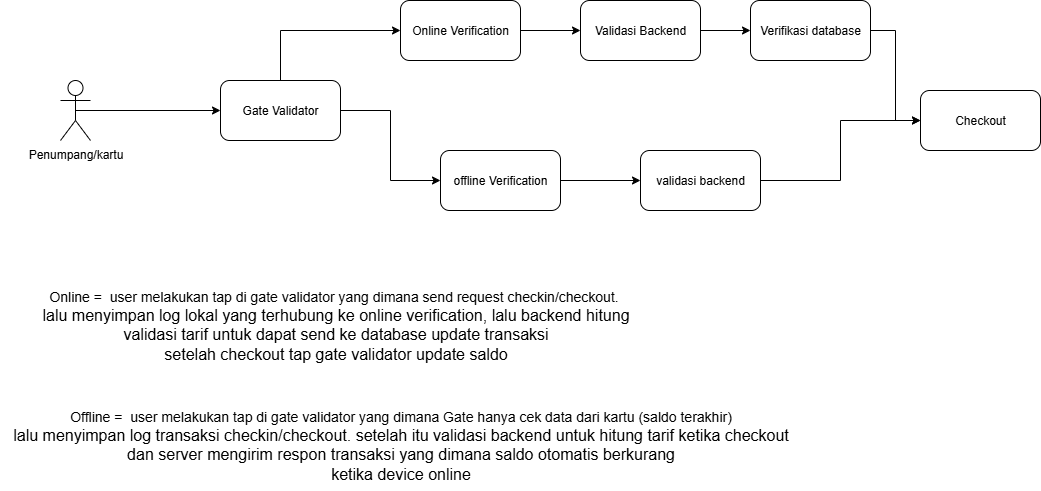

The diagram above was exported from draw.io. Its source (the exported page's mxGraphModel, read from the mxfile embedded in the PNG):
<mxGraphModel dx="1452" dy="652" grid="1" gridSize="10" guides="1" tooltips="1" connect="1" arrows="1" fold="1" page="1" pageScale="1" pageWidth="1100" pageHeight="850" background="none" math="0" shadow="0">
  <root>
    <mxCell id="0" />
    <mxCell id="1" parent="0" />
    <mxCell id="C7E3Qypy8anTO1JBIID7-1" value="Penumpang/kartu" style="shape=umlActor;verticalLabelPosition=bottom;verticalAlign=top;html=1;outlineConnect=0;" parent="1" vertex="1">
      <mxGeometry x="80" y="190" width="30" height="60" as="geometry" />
    </mxCell>
    <mxCell id="C7E3Qypy8anTO1JBIID7-15" style="edgeStyle=orthogonalEdgeStyle;rounded=0;orthogonalLoop=1;jettySize=auto;html=1;exitX=0.5;exitY=0;exitDx=0;exitDy=0;entryX=0;entryY=0.5;entryDx=0;entryDy=0;" parent="1" source="C7E3Qypy8anTO1JBIID7-5" target="C7E3Qypy8anTO1JBIID7-6" edge="1">
      <mxGeometry relative="1" as="geometry" />
    </mxCell>
    <mxCell id="C7E3Qypy8anTO1JBIID7-16" style="edgeStyle=orthogonalEdgeStyle;rounded=0;orthogonalLoop=1;jettySize=auto;html=1;exitX=1;exitY=0.5;exitDx=0;exitDy=0;entryX=0;entryY=0.5;entryDx=0;entryDy=0;" parent="1" source="C7E3Qypy8anTO1JBIID7-5" target="C7E3Qypy8anTO1JBIID7-10" edge="1">
      <mxGeometry relative="1" as="geometry" />
    </mxCell>
    <mxCell id="C7E3Qypy8anTO1JBIID7-5" value="Gate Validator" style="rounded=1;whiteSpace=wrap;html=1;" parent="1" vertex="1">
      <mxGeometry x="240" y="190" width="120" height="60" as="geometry" />
    </mxCell>
    <mxCell id="C7E3Qypy8anTO1JBIID7-17" style="edgeStyle=orthogonalEdgeStyle;rounded=0;orthogonalLoop=1;jettySize=auto;html=1;exitX=1;exitY=0.5;exitDx=0;exitDy=0;entryX=0;entryY=0.5;entryDx=0;entryDy=0;" parent="1" source="C7E3Qypy8anTO1JBIID7-6" target="C7E3Qypy8anTO1JBIID7-7" edge="1">
      <mxGeometry relative="1" as="geometry" />
    </mxCell>
    <mxCell id="C7E3Qypy8anTO1JBIID7-6" value="Online Verification" style="rounded=1;whiteSpace=wrap;html=1;" parent="1" vertex="1">
      <mxGeometry x="420" y="110" width="120" height="60" as="geometry" />
    </mxCell>
    <mxCell id="C7E3Qypy8anTO1JBIID7-18" style="edgeStyle=orthogonalEdgeStyle;rounded=0;orthogonalLoop=1;jettySize=auto;html=1;exitX=1;exitY=0.5;exitDx=0;exitDy=0;entryX=0;entryY=0.5;entryDx=0;entryDy=0;" parent="1" source="C7E3Qypy8anTO1JBIID7-7" target="C7E3Qypy8anTO1JBIID7-8" edge="1">
      <mxGeometry relative="1" as="geometry" />
    </mxCell>
    <mxCell id="C7E3Qypy8anTO1JBIID7-7" value="Validasi Backend" style="rounded=1;whiteSpace=wrap;html=1;" parent="1" vertex="1">
      <mxGeometry x="600" y="110" width="120" height="60" as="geometry" />
    </mxCell>
    <mxCell id="C7E3Qypy8anTO1JBIID7-21" style="edgeStyle=orthogonalEdgeStyle;rounded=0;orthogonalLoop=1;jettySize=auto;html=1;exitX=1;exitY=0.5;exitDx=0;exitDy=0;entryX=0;entryY=0.5;entryDx=0;entryDy=0;" parent="1" source="C7E3Qypy8anTO1JBIID7-8" target="C7E3Qypy8anTO1JBIID7-9" edge="1">
      <mxGeometry relative="1" as="geometry">
        <mxPoint x="920" y="230" as="targetPoint" />
      </mxGeometry>
    </mxCell>
    <mxCell id="C7E3Qypy8anTO1JBIID7-8" value="Verifikasi database" style="rounded=1;whiteSpace=wrap;html=1;" parent="1" vertex="1">
      <mxGeometry x="770" y="110" width="120" height="60" as="geometry" />
    </mxCell>
    <mxCell id="C7E3Qypy8anTO1JBIID7-9" value="Checkout" style="rounded=1;whiteSpace=wrap;html=1;" parent="1" vertex="1">
      <mxGeometry x="940" y="200" width="120" height="60" as="geometry" />
    </mxCell>
    <mxCell id="C7E3Qypy8anTO1JBIID7-19" style="edgeStyle=orthogonalEdgeStyle;rounded=0;orthogonalLoop=1;jettySize=auto;html=1;exitX=1;exitY=0.5;exitDx=0;exitDy=0;entryX=0;entryY=0.5;entryDx=0;entryDy=0;" parent="1" source="C7E3Qypy8anTO1JBIID7-10" target="C7E3Qypy8anTO1JBIID7-11" edge="1">
      <mxGeometry relative="1" as="geometry" />
    </mxCell>
    <mxCell id="C7E3Qypy8anTO1JBIID7-10" value="offline Verification" style="rounded=1;whiteSpace=wrap;html=1;" parent="1" vertex="1">
      <mxGeometry x="460" y="260" width="120" height="60" as="geometry" />
    </mxCell>
    <mxCell id="C7E3Qypy8anTO1JBIID7-20" style="edgeStyle=orthogonalEdgeStyle;rounded=0;orthogonalLoop=1;jettySize=auto;html=1;exitX=1;exitY=0.5;exitDx=0;exitDy=0;entryX=0;entryY=0.5;entryDx=0;entryDy=0;" parent="1" source="C7E3Qypy8anTO1JBIID7-11" target="C7E3Qypy8anTO1JBIID7-9" edge="1">
      <mxGeometry relative="1" as="geometry" />
    </mxCell>
    <mxCell id="C7E3Qypy8anTO1JBIID7-11" value="validasi backend" style="rounded=1;whiteSpace=wrap;html=1;" parent="1" vertex="1">
      <mxGeometry x="660" y="260" width="120" height="60" as="geometry" />
    </mxCell>
    <mxCell id="C7E3Qypy8anTO1JBIID7-14" value="" style="endArrow=classic;html=1;rounded=0;exitX=0.5;exitY=0.5;exitDx=0;exitDy=0;exitPerimeter=0;entryX=0;entryY=0.5;entryDx=0;entryDy=0;" parent="1" source="C7E3Qypy8anTO1JBIID7-1" target="C7E3Qypy8anTO1JBIID7-5" edge="1">
      <mxGeometry width="50" height="50" relative="1" as="geometry">
        <mxPoint x="150" y="250" as="sourcePoint" />
        <mxPoint x="200" y="200" as="targetPoint" />
      </mxGeometry>
    </mxCell>
    <mxCell id="C7E3Qypy8anTO1JBIID7-24" value="&lt;font style=&quot;font-size: 14px;&quot;&gt;Online =&amp;nbsp; user melakukan tap di gate validator yang dimana send request checkin/checkout.&amp;nbsp;&lt;/font&gt;&lt;div&gt;&lt;font size=&quot;3&quot;&gt;lalu menyimpan log lokal yang terhubung ke online&amp;nbsp;&lt;span style=&quot;background-color: transparent; color: light-dark(rgb(0, 0, 0), rgb(255, 255, 255));&quot;&gt;verification, lalu backend hitung&lt;/span&gt;&lt;/font&gt;&lt;/div&gt;&lt;div&gt;&lt;font size=&quot;3&quot;&gt;validasi tarif untuk dapat send ke database update transaksi&lt;/font&gt;&lt;/div&gt;&lt;div&gt;&lt;font size=&quot;3&quot;&gt;setelah checkout tap gate validator update saldo&lt;/font&gt;&lt;/div&gt;" style="text;html=1;align=center;verticalAlign=middle;resizable=0;points=[];autosize=1;strokeColor=none;fillColor=none;" parent="1" vertex="1">
      <mxGeometry x="50" y="390" width="610" height="90" as="geometry" />
    </mxCell>
    <mxCell id="C7E3Qypy8anTO1JBIID7-25" value="&lt;font style=&quot;font-size: 14px;&quot;&gt;&lt;font style=&quot;&quot;&gt;Offline =&amp;nbsp; user melakukan tap di gate validator yang dimana&amp;nbsp;&lt;/font&gt;&lt;span style=&quot;background-color: transparent; color: light-dark(rgb(0, 0, 0), rgb(255, 255, 255));&quot;&gt;Gate hanya cek data dari kartu (saldo terakhir)&lt;/span&gt;&lt;/font&gt;&lt;div&gt;&lt;span style=&quot;background-color: transparent; color: light-dark(rgb(0, 0, 0), rgb(255, 255, 255));&quot;&gt;&lt;font size=&quot;3&quot;&gt;lalu menyimpan log transaksi checkin/checkout. setelah itu validasi backend untuk hitung tarif ketika checkout&lt;/font&gt;&lt;/span&gt;&lt;/div&gt;&lt;div&gt;&lt;span style=&quot;background-color: transparent; color: light-dark(rgb(0, 0, 0), rgb(255, 255, 255));&quot;&gt;&lt;font size=&quot;3&quot;&gt;dan server mengirim respon transaksi yang dimana saldo otomatis berkurang&lt;/font&gt;&lt;/span&gt;&lt;/div&gt;&lt;div&gt;&lt;span style=&quot;background-color: transparent; color: light-dark(rgb(0, 0, 0), rgb(255, 255, 255));&quot;&gt;&lt;font size=&quot;3&quot;&gt;ketika device online&lt;/font&gt;&lt;/span&gt;&lt;/div&gt;" style="text;html=1;align=center;verticalAlign=middle;resizable=0;points=[];autosize=1;strokeColor=none;fillColor=none;" parent="1" vertex="1">
      <mxGeometry x="20" y="510" width="800" height="90" as="geometry" />
    </mxCell>
  </root>
</mxGraphModel>